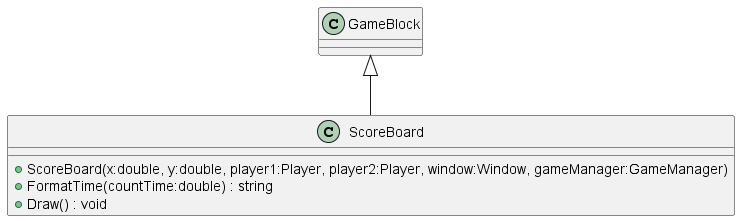

The diagram above was rendered by PlantUML. Its source (embedded in the PNG):
@startuml
class ScoreBoard {
    + ScoreBoard(x:double, y:double, player1:Player, player2:Player, window:Window, gameManager:GameManager)
    + FormatTime(countTime:double) : string
    + Draw() : void
}
GameBlock <|-- ScoreBoard
@enduml